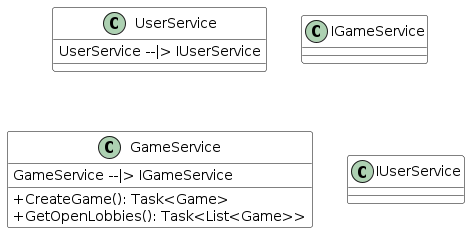

The diagram above was rendered by PlantUML. Its source (embedded in the PNG):
@startuml
skinparam backgroundColor transparent
skinparam classAttributeIconSize 0
skinparam class {
  BackgroundColor white
  ArrowColor black
  BorderColor black
}
class UserService {
UserService --|> IUserService
}
class IGameService {
}
class GameService {
GameService --|> IGameService
  + CreateGame(): Task<Game>
  + GetOpenLobbies(): Task<List<Game>>
}
class IUserService {
}
@enduml